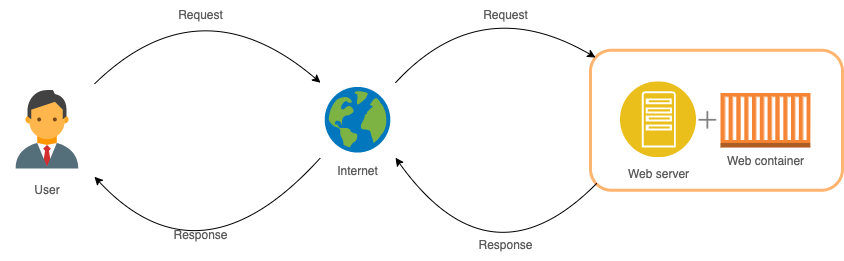

The diagram above was exported from draw.io. Its source (the exported page's mxGraphModel, read from the mxfile embedded in the PNG):
<mxGraphModel dx="2101" dy="526" grid="1" gridSize="10" guides="1" tooltips="1" connect="1" arrows="1" fold="1" page="1" pageScale="1" pageWidth="827" pageHeight="1169" math="0" shadow="0">
  <root>
    <mxCell id="0" />
    <mxCell id="1" parent="0" />
    <mxCell id="aWPvrRoPrcSJjC9t4UNe-21" value="" style="rounded=1;whiteSpace=wrap;html=1;strokeColor=#FFB570;strokeWidth=3;" vertex="1" parent="1">
      <mxGeometry x="390" y="179.75" width="252" height="140" as="geometry" />
    </mxCell>
    <mxCell id="aWPvrRoPrcSJjC9t4UNe-3" value="Web container" style="outlineConnect=0;dashed=0;verticalLabelPosition=bottom;verticalAlign=top;align=center;html=1;shape=mxgraph.aws3.ec2_compute_container;fillColor=#F58534;gradientColor=none;fontColor=#5C5C5C;" vertex="1" parent="1">
      <mxGeometry x="520" y="222.5" width="90" height="54.5" as="geometry" />
    </mxCell>
    <mxCell id="aWPvrRoPrcSJjC9t4UNe-4" value="Internet" style="shape=image;verticalLabelPosition=bottom;verticalAlign=top;imageAspect=0;aspect=fixed;image=data:image/svg+xml,(base64 omitted: 3192 chars);fillColor=#21C0A5;strokeColor=#006658;fontColor=#5C5C5C;" vertex="1" parent="1">
      <mxGeometry x="120" y="212.25" width="75" height="75" as="geometry" />
    </mxCell>
    <mxCell id="aWPvrRoPrcSJjC9t4UNe-5" value="User" style="shape=image;verticalLabelPosition=bottom;verticalAlign=top;imageAspect=0;aspect=fixed;image=data:image/svg+xml,(base64 omitted: 1292 chars);fillColor=#21C0A5;strokeColor=#006658;fontColor=#5C5C5C;fontSize=12;" vertex="1" parent="1">
      <mxGeometry x="-200" y="212.25" width="94" height="94" as="geometry" />
    </mxCell>
    <mxCell id="aWPvrRoPrcSJjC9t4UNe-6" value="Web server" style="aspect=fixed;perimeter=ellipsePerimeter;html=1;align=center;shadow=0;dashed=0;fontSize=12;spacingTop=3;image;image=img/lib/ibm/applications/app_server.svg;fillColor=#21C0A5;strokeColor=#006658;fontColor=#5C5C5C;" vertex="1" parent="1">
      <mxGeometry x="420" y="211.25" width="76" height="76" as="geometry" />
    </mxCell>
    <mxCell id="aWPvrRoPrcSJjC9t4UNe-7" value="" style="edgeStyle=none;orthogonalLoop=1;jettySize=auto;html=1;fontColor=#5C5C5C;strokeColor=#000000;fillColor=#21C0A5;entryX=0;entryY=0;entryDx=0;entryDy=0;curved=1;" edge="1" parent="1" source="aWPvrRoPrcSJjC9t4UNe-5" target="aWPvrRoPrcSJjC9t4UNe-4">
      <mxGeometry width="80" relative="1" as="geometry">
        <mxPoint x="10" y="152.25" as="sourcePoint" />
        <mxPoint x="90" y="152.25" as="targetPoint" />
        <Array as="points">
          <mxPoint y="110" />
        </Array>
      </mxGeometry>
    </mxCell>
    <mxCell id="aWPvrRoPrcSJjC9t4UNe-8" value="" style="edgeStyle=none;orthogonalLoop=1;jettySize=auto;html=1;fontColor=#5C5C5C;strokeColor=#000000;fillColor=#21C0A5;exitX=1;exitY=0;exitDx=0;exitDy=0;entryX=0.02;entryY=0.052;entryDx=0;entryDy=0;curved=1;entryPerimeter=0;" edge="1" parent="1" source="aWPvrRoPrcSJjC9t4UNe-4" target="aWPvrRoPrcSJjC9t4UNe-21">
      <mxGeometry width="80" relative="1" as="geometry">
        <mxPoint x="160" y="211.25" as="sourcePoint" />
        <mxPoint x="470.5" y="211.25" as="targetPoint" />
        <Array as="points">
          <mxPoint x="280" y="120" />
        </Array>
      </mxGeometry>
    </mxCell>
    <mxCell id="aWPvrRoPrcSJjC9t4UNe-9" value="Request" style="text;html=1;resizable=0;autosize=1;align=center;verticalAlign=middle;points=[];fillColor=none;strokeColor=none;rounded=0;fontColor=#5C5C5C;" vertex="1" parent="1">
      <mxGeometry x="-35" y="130" width="70" height="30" as="geometry" />
    </mxCell>
    <mxCell id="aWPvrRoPrcSJjC9t4UNe-10" value="Request" style="text;html=1;resizable=0;autosize=1;align=center;verticalAlign=middle;points=[];fillColor=none;strokeColor=none;rounded=0;fontColor=#5C5C5C;" vertex="1" parent="1">
      <mxGeometry x="270" y="130" width="70" height="30" as="geometry" />
    </mxCell>
    <mxCell id="aWPvrRoPrcSJjC9t4UNe-11" value="" style="edgeStyle=none;orthogonalLoop=1;jettySize=auto;html=1;fontColor=#5C5C5C;strokeColor=#000000;fillColor=#21C0A5;entryX=1;entryY=1;entryDx=0;entryDy=0;curved=1;exitX=0;exitY=1;exitDx=0;exitDy=0;" edge="1" parent="1" source="aWPvrRoPrcSJjC9t4UNe-4" target="aWPvrRoPrcSJjC9t4UNe-5">
      <mxGeometry width="80" relative="1" as="geometry">
        <mxPoint x="-79.99882352941171" y="462.25" as="sourcePoint" />
        <mxPoint x="157.05999999999995" y="462.25" as="targetPoint" />
        <Array as="points">
          <mxPoint y="420" />
        </Array>
      </mxGeometry>
    </mxCell>
    <mxCell id="aWPvrRoPrcSJjC9t4UNe-12" value="" style="edgeStyle=none;orthogonalLoop=1;jettySize=auto;html=1;fontColor=#5C5C5C;strokeColor=#000000;fillColor=#21C0A5;entryX=1;entryY=1;entryDx=0;entryDy=0;curved=1;exitX=0.024;exitY=0.952;exitDx=0;exitDy=0;exitPerimeter=0;" edge="1" parent="1" source="aWPvrRoPrcSJjC9t4UNe-21" target="aWPvrRoPrcSJjC9t4UNe-4">
      <mxGeometry width="80" relative="1" as="geometry">
        <mxPoint x="421" y="297.25" as="sourcePoint" />
        <mxPoint x="195" y="316.25" as="targetPoint" />
        <Array as="points">
          <mxPoint x="290" y="420" />
        </Array>
      </mxGeometry>
    </mxCell>
    <mxCell id="aWPvrRoPrcSJjC9t4UNe-20" value="" style="shape=image;html=1;verticalAlign=top;verticalLabelPosition=bottom;labelBackgroundColor=#ffffff;imageAspect=0;aspect=fixed;image=https://cdn3.iconfinder.com/data/icons/user-interface-169/32/plus-128.png;fontColor=#5C5C5C;opacity=50;" vertex="1" parent="1">
      <mxGeometry x="493" y="235.38" width="28.75" height="28.75" as="geometry" />
    </mxCell>
    <mxCell id="aWPvrRoPrcSJjC9t4UNe-24" value="Response" style="text;html=1;resizable=0;autosize=1;align=center;verticalAlign=middle;points=[];fillColor=none;strokeColor=none;rounded=0;fontColor=#5C5C5C;" vertex="1" parent="1">
      <mxGeometry x="265" y="360" width="80" height="30" as="geometry" />
    </mxCell>
    <mxCell id="aWPvrRoPrcSJjC9t4UNe-27" value="Response" style="text;html=1;resizable=0;autosize=1;align=center;verticalAlign=middle;points=[];fillColor=none;strokeColor=none;rounded=0;fontColor=#5C5C5C;" vertex="1" parent="1">
      <mxGeometry x="-40" y="350" width="80" height="30" as="geometry" />
    </mxCell>
  </root>
</mxGraphModel>